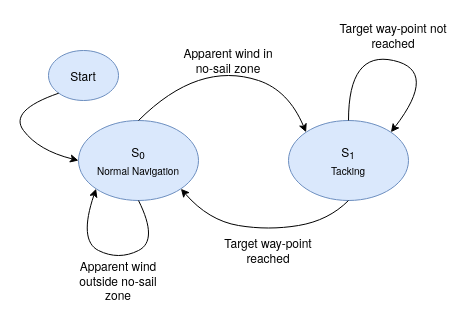

The diagram above was exported from draw.io. Its source (the exported page's mxGraphModel, read from the mxfile embedded in the PNG):
<mxGraphModel dx="1262" dy="694" grid="1" gridSize="10" guides="1" tooltips="1" connect="1" arrows="1" fold="1" page="1" pageScale="1" pageWidth="850" pageHeight="1100" math="0" shadow="0">
  <root>
    <mxCell id="0" />
    <mxCell id="1" parent="0" />
    <mxCell id="zg5Lez3n9vCuHbNOiejr-3" value="&lt;div&gt;S&lt;sub&gt;0&lt;/sub&gt;&lt;/div&gt;&lt;div&gt;&lt;sub&gt;Normal Navigation&lt;br&gt;&lt;/sub&gt;&lt;/div&gt;" style="ellipse;whiteSpace=wrap;html=1;fillColor=#dae8fc;strokeColor=#6c8ebf;" parent="1" vertex="1">
      <mxGeometry x="270" y="220" width="120" height="80" as="geometry" />
    </mxCell>
    <mxCell id="zg5Lez3n9vCuHbNOiejr-4" value="&lt;div&gt;S&lt;sub&gt;1&lt;/sub&gt;&lt;/div&gt;&lt;div&gt;&lt;sub&gt;Tacking&lt;br&gt;&lt;/sub&gt;&lt;/div&gt;" style="ellipse;whiteSpace=wrap;html=1;fillColor=#dae8fc;strokeColor=#6c8ebf;" parent="1" vertex="1">
      <mxGeometry x="480" y="220" width="120" height="80" as="geometry" />
    </mxCell>
    <mxCell id="zg5Lez3n9vCuHbNOiejr-8" value="" style="curved=1;endArrow=classic;html=1;rounded=0;exitX=0.5;exitY=0;exitDx=0;exitDy=0;entryX=0;entryY=0;entryDx=0;entryDy=0;" parent="1" source="zg5Lez3n9vCuHbNOiejr-3" target="zg5Lez3n9vCuHbNOiejr-4" edge="1">
      <mxGeometry width="50" height="50" relative="1" as="geometry">
        <mxPoint x="440" y="550" as="sourcePoint" />
        <mxPoint x="720" y="390" as="targetPoint" />
        <Array as="points">
          <mxPoint x="360" y="190" />
          <mxPoint x="420" y="170" />
          <mxPoint x="480" y="190" />
        </Array>
      </mxGeometry>
    </mxCell>
    <mxCell id="zg5Lez3n9vCuHbNOiejr-9" value="" style="curved=1;endArrow=classic;html=1;rounded=0;exitX=0.5;exitY=1;exitDx=0;exitDy=0;entryX=1;entryY=1;entryDx=0;entryDy=0;" parent="1" source="zg5Lez3n9vCuHbNOiejr-4" target="zg5Lez3n9vCuHbNOiejr-3" edge="1">
      <mxGeometry width="50" height="50" relative="1" as="geometry">
        <mxPoint x="340" y="230" as="sourcePoint" />
        <mxPoint x="517.5735931288073" y="241.7157287525381" as="targetPoint" />
        <Array as="points">
          <mxPoint x="520" y="320" />
          <mxPoint x="460" y="330" />
          <mxPoint x="400" y="320" />
        </Array>
      </mxGeometry>
    </mxCell>
    <mxCell id="zg5Lez3n9vCuHbNOiejr-10" value="" style="curved=1;endArrow=classic;html=1;rounded=0;exitX=0.5;exitY=1;exitDx=0;exitDy=0;entryX=0;entryY=1;entryDx=0;entryDy=0;" parent="1" source="zg5Lez3n9vCuHbNOiejr-3" target="zg5Lez3n9vCuHbNOiejr-3" edge="1">
      <mxGeometry width="50" height="50" relative="1" as="geometry">
        <mxPoint x="580" y="430" as="sourcePoint" />
        <mxPoint x="530" y="480" as="targetPoint" />
        <Array as="points">
          <mxPoint x="350" y="340" />
          <mxPoint x="310" y="360" />
          <mxPoint x="270" y="340" />
        </Array>
      </mxGeometry>
    </mxCell>
    <mxCell id="zg5Lez3n9vCuHbNOiejr-11" value="" style="curved=1;endArrow=classic;html=1;rounded=0;exitX=0.5;exitY=0;exitDx=0;exitDy=0;entryX=1;entryY=0;entryDx=0;entryDy=0;" parent="1" source="zg5Lez3n9vCuHbNOiejr-4" target="zg5Lez3n9vCuHbNOiejr-4" edge="1">
      <mxGeometry width="50" height="50" relative="1" as="geometry">
        <mxPoint x="530" y="480" as="sourcePoint" />
        <mxPoint x="580" y="430" as="targetPoint" />
        <Array as="points">
          <mxPoint x="540" y="150" />
          <mxPoint x="630" y="170" />
        </Array>
      </mxGeometry>
    </mxCell>
    <mxCell id="zg5Lez3n9vCuHbNOiejr-12" value="&lt;div&gt;Apparent wind in no-sail zone&lt;br&gt;&lt;/div&gt;" style="text;html=1;strokeColor=none;fillColor=none;align=center;verticalAlign=middle;whiteSpace=wrap;rounded=0;" parent="1" vertex="1">
      <mxGeometry x="370" y="150" width="100" height="20" as="geometry" />
    </mxCell>
    <mxCell id="zg5Lez3n9vCuHbNOiejr-13" value="&lt;div&gt;Target way-point &lt;br&gt;&lt;/div&gt;&lt;div&gt;reached&lt;br&gt;&lt;/div&gt;" style="text;html=1;strokeColor=none;fillColor=none;align=center;verticalAlign=middle;whiteSpace=wrap;rounded=0;" parent="1" vertex="1">
      <mxGeometry x="410" y="340" width="100" height="20" as="geometry" />
    </mxCell>
    <mxCell id="zg5Lez3n9vCuHbNOiejr-14" value="Target way-point not reached " style="text;html=1;strokeColor=none;fillColor=none;align=center;verticalAlign=middle;whiteSpace=wrap;rounded=0;" parent="1" vertex="1">
      <mxGeometry x="530" y="120" width="110" height="30" as="geometry" />
    </mxCell>
    <mxCell id="zg5Lez3n9vCuHbNOiejr-15" value="&lt;div&gt;Apparent wind outside no-sail zone&lt;br&gt;&lt;/div&gt;" style="text;html=1;strokeColor=none;fillColor=none;align=center;verticalAlign=middle;whiteSpace=wrap;rounded=0;" parent="1" vertex="1">
      <mxGeometry x="260" y="370" width="100" height="20" as="geometry" />
    </mxCell>
    <mxCell id="zg5Lez3n9vCuHbNOiejr-16" value="&lt;div&gt;Start&lt;/div&gt;" style="ellipse;whiteSpace=wrap;html=1;fillColor=#dae8fc;strokeColor=#6c8ebf;" parent="1" vertex="1">
      <mxGeometry x="240" y="150" width="70" height="50" as="geometry" />
    </mxCell>
    <mxCell id="zg5Lez3n9vCuHbNOiejr-17" value="" style="curved=1;endArrow=classic;html=1;rounded=0;exitX=0;exitY=1;exitDx=0;exitDy=0;entryX=0;entryY=0.5;entryDx=0;entryDy=0;" parent="1" source="zg5Lez3n9vCuHbNOiejr-16" target="zg5Lez3n9vCuHbNOiejr-3" edge="1">
      <mxGeometry width="50" height="50" relative="1" as="geometry">
        <mxPoint x="400" y="420" as="sourcePoint" />
        <mxPoint x="450" y="370" as="targetPoint" />
        <Array as="points">
          <mxPoint x="200" y="210" />
          <mxPoint x="230" y="250" />
        </Array>
      </mxGeometry>
    </mxCell>
  </root>
</mxGraphModel>